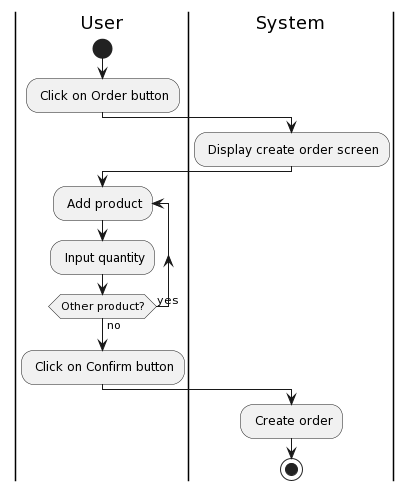

The diagram above was rendered by PlantUML. Its source (embedded in the PNG):
@startuml
|User|
start
: Click on Order button;
|System|
: Display create order screen;
|User|
repeat: Add product;
: Input quantity;
repeat while(Other product?) is (yes) not (no)
: Click on Confirm button;
|System|
: Create order;
stop
@enduml